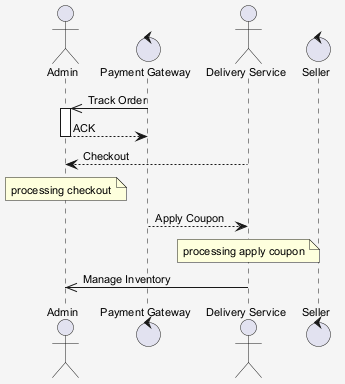

The diagram above was rendered by PlantUML. Its source (embedded in the PNG):
@startuml
skinparam shadowing false
skinparam backgroundColor #F5F5F5
skinparam defaultFontSize 11
actor "Admin" as A
control "Payment Gateway" as PG
actor "Delivery Service" as DS
control "Seller" as S
PG ->> A : Track Order
activate A
A --> PG : ACK
deactivate A
DS --> A : Checkout
note over A : processing checkout
PG --> DS : Apply Coupon
note over DS : processing apply coupon
DS ->> A : Manage Inventory
@enduml